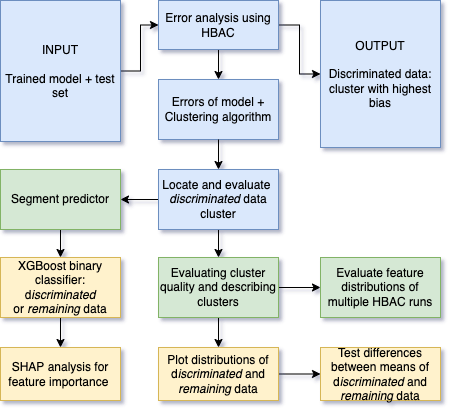

The diagram above was exported from draw.io. Its source (the exported page's mxGraphModel, read from the mxfile embedded in the PNG):
<mxGraphModel dx="946" dy="645" grid="1" gridSize="10" guides="1" tooltips="1" connect="1" arrows="1" fold="1" page="1" pageScale="1" pageWidth="583" pageHeight="413" math="0" shadow="0">
  <root>
    <mxCell id="0" />
    <mxCell id="1" parent="0" />
    <mxCell id="y9JizsMyvO7pMBoL11wt-30" value="" style="edgeStyle=orthogonalEdgeStyle;rounded=0;orthogonalLoop=1;jettySize=auto;html=1;" parent="1" source="y9JizsMyvO7pMBoL11wt-28" target="y9JizsMyvO7pMBoL11wt-29" edge="1">
      <mxGeometry relative="1" as="geometry" />
    </mxCell>
    <mxCell id="y9JizsMyvO7pMBoL11wt-28" value="INPUT&lt;br&gt;&lt;br&gt;Trained model + test set" style="rounded=0;whiteSpace=wrap;html=1;fillColor=#dae8fc;strokeColor=#6c8ebf;" parent="1" vertex="1">
      <mxGeometry x="69" y="10" width="120" height="141" as="geometry" />
    </mxCell>
    <mxCell id="y9JizsMyvO7pMBoL11wt-32" value="" style="edgeStyle=orthogonalEdgeStyle;rounded=0;orthogonalLoop=1;jettySize=auto;html=1;fillColor=#D4E1F5;" parent="1" source="y9JizsMyvO7pMBoL11wt-29" target="y9JizsMyvO7pMBoL11wt-31" edge="1">
      <mxGeometry relative="1" as="geometry" />
    </mxCell>
    <mxCell id="y9JizsMyvO7pMBoL11wt-45" value="" style="edgeStyle=orthogonalEdgeStyle;rounded=0;orthogonalLoop=1;jettySize=auto;html=1;fillColor=#D4E1F5;" parent="1" source="y9JizsMyvO7pMBoL11wt-29" target="y9JizsMyvO7pMBoL11wt-44" edge="1">
      <mxGeometry relative="1" as="geometry" />
    </mxCell>
    <mxCell id="y9JizsMyvO7pMBoL11wt-29" value="Error analysis using HBAC" style="rounded=0;whiteSpace=wrap;html=1;fillColor=#dae8fc;strokeColor=#6c8ebf;" parent="1" vertex="1">
      <mxGeometry x="227" y="10" width="120" height="49" as="geometry" />
    </mxCell>
    <mxCell id="y9JizsMyvO7pMBoL11wt-31" value="OUTPUT&lt;br&gt;&lt;br&gt;Discriminated data: cluster with highest bias" style="whiteSpace=wrap;html=1;rounded=0;fillColor=#dae8fc;strokeColor=#6c8ebf;" parent="1" vertex="1">
      <mxGeometry x="389" y="10" width="120" height="147" as="geometry" />
    </mxCell>
    <mxCell id="y9JizsMyvO7pMBoL11wt-44" value="Errors of model + Clustering algorithm" style="whiteSpace=wrap;html=1;fillColor=#dae8fc;rounded=0;strokeColor=#6c8ebf;" parent="1" vertex="1">
      <mxGeometry x="227" y="89" width="120" height="60" as="geometry" />
    </mxCell>
    <mxCell id="HPzeEaVXHrg3wZZthyyn-2" value="" style="edgeStyle=orthogonalEdgeStyle;rounded=0;orthogonalLoop=1;jettySize=auto;html=1;exitX=0.5;exitY=1;exitDx=0;exitDy=0;" parent="1" source="y9JizsMyvO7pMBoL11wt-44" target="HPzeEaVXHrg3wZZthyyn-1" edge="1">
      <mxGeometry relative="1" as="geometry">
        <mxPoint x="287" y="249" as="sourcePoint" />
      </mxGeometry>
    </mxCell>
    <mxCell id="g8XvAEv8Kcfr78BT6dEz-2" value="" style="edgeStyle=orthogonalEdgeStyle;rounded=0;orthogonalLoop=1;jettySize=auto;html=1;" parent="1" source="HPzeEaVXHrg3wZZthyyn-1" target="g8XvAEv8Kcfr78BT6dEz-1" edge="1">
      <mxGeometry relative="1" as="geometry" />
    </mxCell>
    <mxCell id="g8XvAEv8Kcfr78BT6dEz-4" value="" style="edgeStyle=orthogonalEdgeStyle;rounded=0;orthogonalLoop=1;jettySize=auto;html=1;" parent="1" source="HPzeEaVXHrg3wZZthyyn-1" target="g8XvAEv8Kcfr78BT6dEz-3" edge="1">
      <mxGeometry relative="1" as="geometry" />
    </mxCell>
    <mxCell id="HPzeEaVXHrg3wZZthyyn-1" value="Locate and evaluate&amp;nbsp; &lt;i&gt;discriminated&lt;/i&gt; data cluster" style="rounded=0;whiteSpace=wrap;html=1;fillColor=#dae8fc;strokeColor=#6c8ebf;" parent="1" vertex="1">
      <mxGeometry x="227" y="179" width="120" height="60" as="geometry" />
    </mxCell>
    <mxCell id="9ndocbW69t6z9cGyWWRc-7" value="" style="edgeStyle=orthogonalEdgeStyle;rounded=0;orthogonalLoop=1;jettySize=auto;html=1;" parent="1" source="g8XvAEv8Kcfr78BT6dEz-1" target="9ndocbW69t6z9cGyWWRc-6" edge="1">
      <mxGeometry relative="1" as="geometry" />
    </mxCell>
    <mxCell id="g8XvAEv8Kcfr78BT6dEz-1" value="Segment predictor" style="rounded=0;whiteSpace=wrap;html=1;fillColor=#d5e8d4;strokeColor=#82b366;" parent="1" vertex="1">
      <mxGeometry x="69" y="179" width="120" height="60" as="geometry" />
    </mxCell>
    <mxCell id="9ndocbW69t6z9cGyWWRc-9" value="" style="edgeStyle=orthogonalEdgeStyle;rounded=0;orthogonalLoop=1;jettySize=auto;html=1;" parent="1" source="g8XvAEv8Kcfr78BT6dEz-3" target="9ndocbW69t6z9cGyWWRc-8" edge="1">
      <mxGeometry relative="1" as="geometry" />
    </mxCell>
    <mxCell id="9ndocbW69t6z9cGyWWRc-19" value="" style="edgeStyle=orthogonalEdgeStyle;rounded=0;orthogonalLoop=1;jettySize=auto;html=1;" parent="1" source="g8XvAEv8Kcfr78BT6dEz-3" target="9ndocbW69t6z9cGyWWRc-18" edge="1">
      <mxGeometry relative="1" as="geometry" />
    </mxCell>
    <mxCell id="g8XvAEv8Kcfr78BT6dEz-3" value="Evaluating cluster quality and describing clusters" style="rounded=0;whiteSpace=wrap;html=1;fillColor=#d5e8d4;strokeColor=#82b366;" parent="1" vertex="1">
      <mxGeometry x="227" y="267" width="120" height="60" as="geometry" />
    </mxCell>
    <mxCell id="9ndocbW69t6z9cGyWWRc-11" value="" style="edgeStyle=orthogonalEdgeStyle;rounded=0;orthogonalLoop=1;jettySize=auto;html=1;" parent="1" source="9ndocbW69t6z9cGyWWRc-6" target="9ndocbW69t6z9cGyWWRc-10" edge="1">
      <mxGeometry relative="1" as="geometry" />
    </mxCell>
    <mxCell id="9ndocbW69t6z9cGyWWRc-6" value="XGBoost binary classifier: d&lt;i&gt;iscriminated&lt;/i&gt; or&amp;nbsp;&lt;i&gt;remaining&lt;/i&gt; data" style="rounded=0;whiteSpace=wrap;html=1;fillColor=#fff2cc;strokeColor=#d6b656;" parent="1" vertex="1">
      <mxGeometry x="69" y="267" width="120" height="60" as="geometry" />
    </mxCell>
    <mxCell id="9ndocbW69t6z9cGyWWRc-13" value="" style="edgeStyle=orthogonalEdgeStyle;rounded=0;orthogonalLoop=1;jettySize=auto;html=1;" parent="1" source="9ndocbW69t6z9cGyWWRc-8" target="9ndocbW69t6z9cGyWWRc-12" edge="1">
      <mxGeometry relative="1" as="geometry" />
    </mxCell>
    <mxCell id="9ndocbW69t6z9cGyWWRc-8" value="Plot distributions of d&lt;i&gt;iscriminated&lt;/i&gt;&amp;nbsp;and&lt;br&gt;&lt;i&gt;remaining&lt;/i&gt;&amp;nbsp;data" style="whiteSpace=wrap;html=1;fillColor=#fff2cc;strokeColor=#d6b656;rounded=0;" parent="1" vertex="1">
      <mxGeometry x="227" y="357" width="120" height="53" as="geometry" />
    </mxCell>
    <mxCell id="9ndocbW69t6z9cGyWWRc-10" value="SHAP analysis for feature importance&amp;nbsp;" style="rounded=0;whiteSpace=wrap;html=1;fillColor=#fff2cc;strokeColor=#d6b656;" parent="1" vertex="1">
      <mxGeometry x="69" y="357" width="120" height="53" as="geometry" />
    </mxCell>
    <mxCell id="9ndocbW69t6z9cGyWWRc-12" value="Test differences between means of d&lt;i&gt;iscriminated&lt;/i&gt;&amp;nbsp;and&lt;br&gt;&lt;i&gt;remaining&lt;/i&gt;&amp;nbsp;data" style="rounded=0;whiteSpace=wrap;html=1;fillColor=#fff2cc;strokeColor=#d6b656;" parent="1" vertex="1">
      <mxGeometry x="389" y="357" width="120" height="53" as="geometry" />
    </mxCell>
    <mxCell id="9ndocbW69t6z9cGyWWRc-18" value="Evaluate feature distributions of multiple HBAC runs" style="whiteSpace=wrap;html=1;fillColor=#d5e8d4;strokeColor=#82b366;rounded=0;" parent="1" vertex="1">
      <mxGeometry x="389" y="267" width="120" height="60" as="geometry" />
    </mxCell>
  </root>
</mxGraphModel>